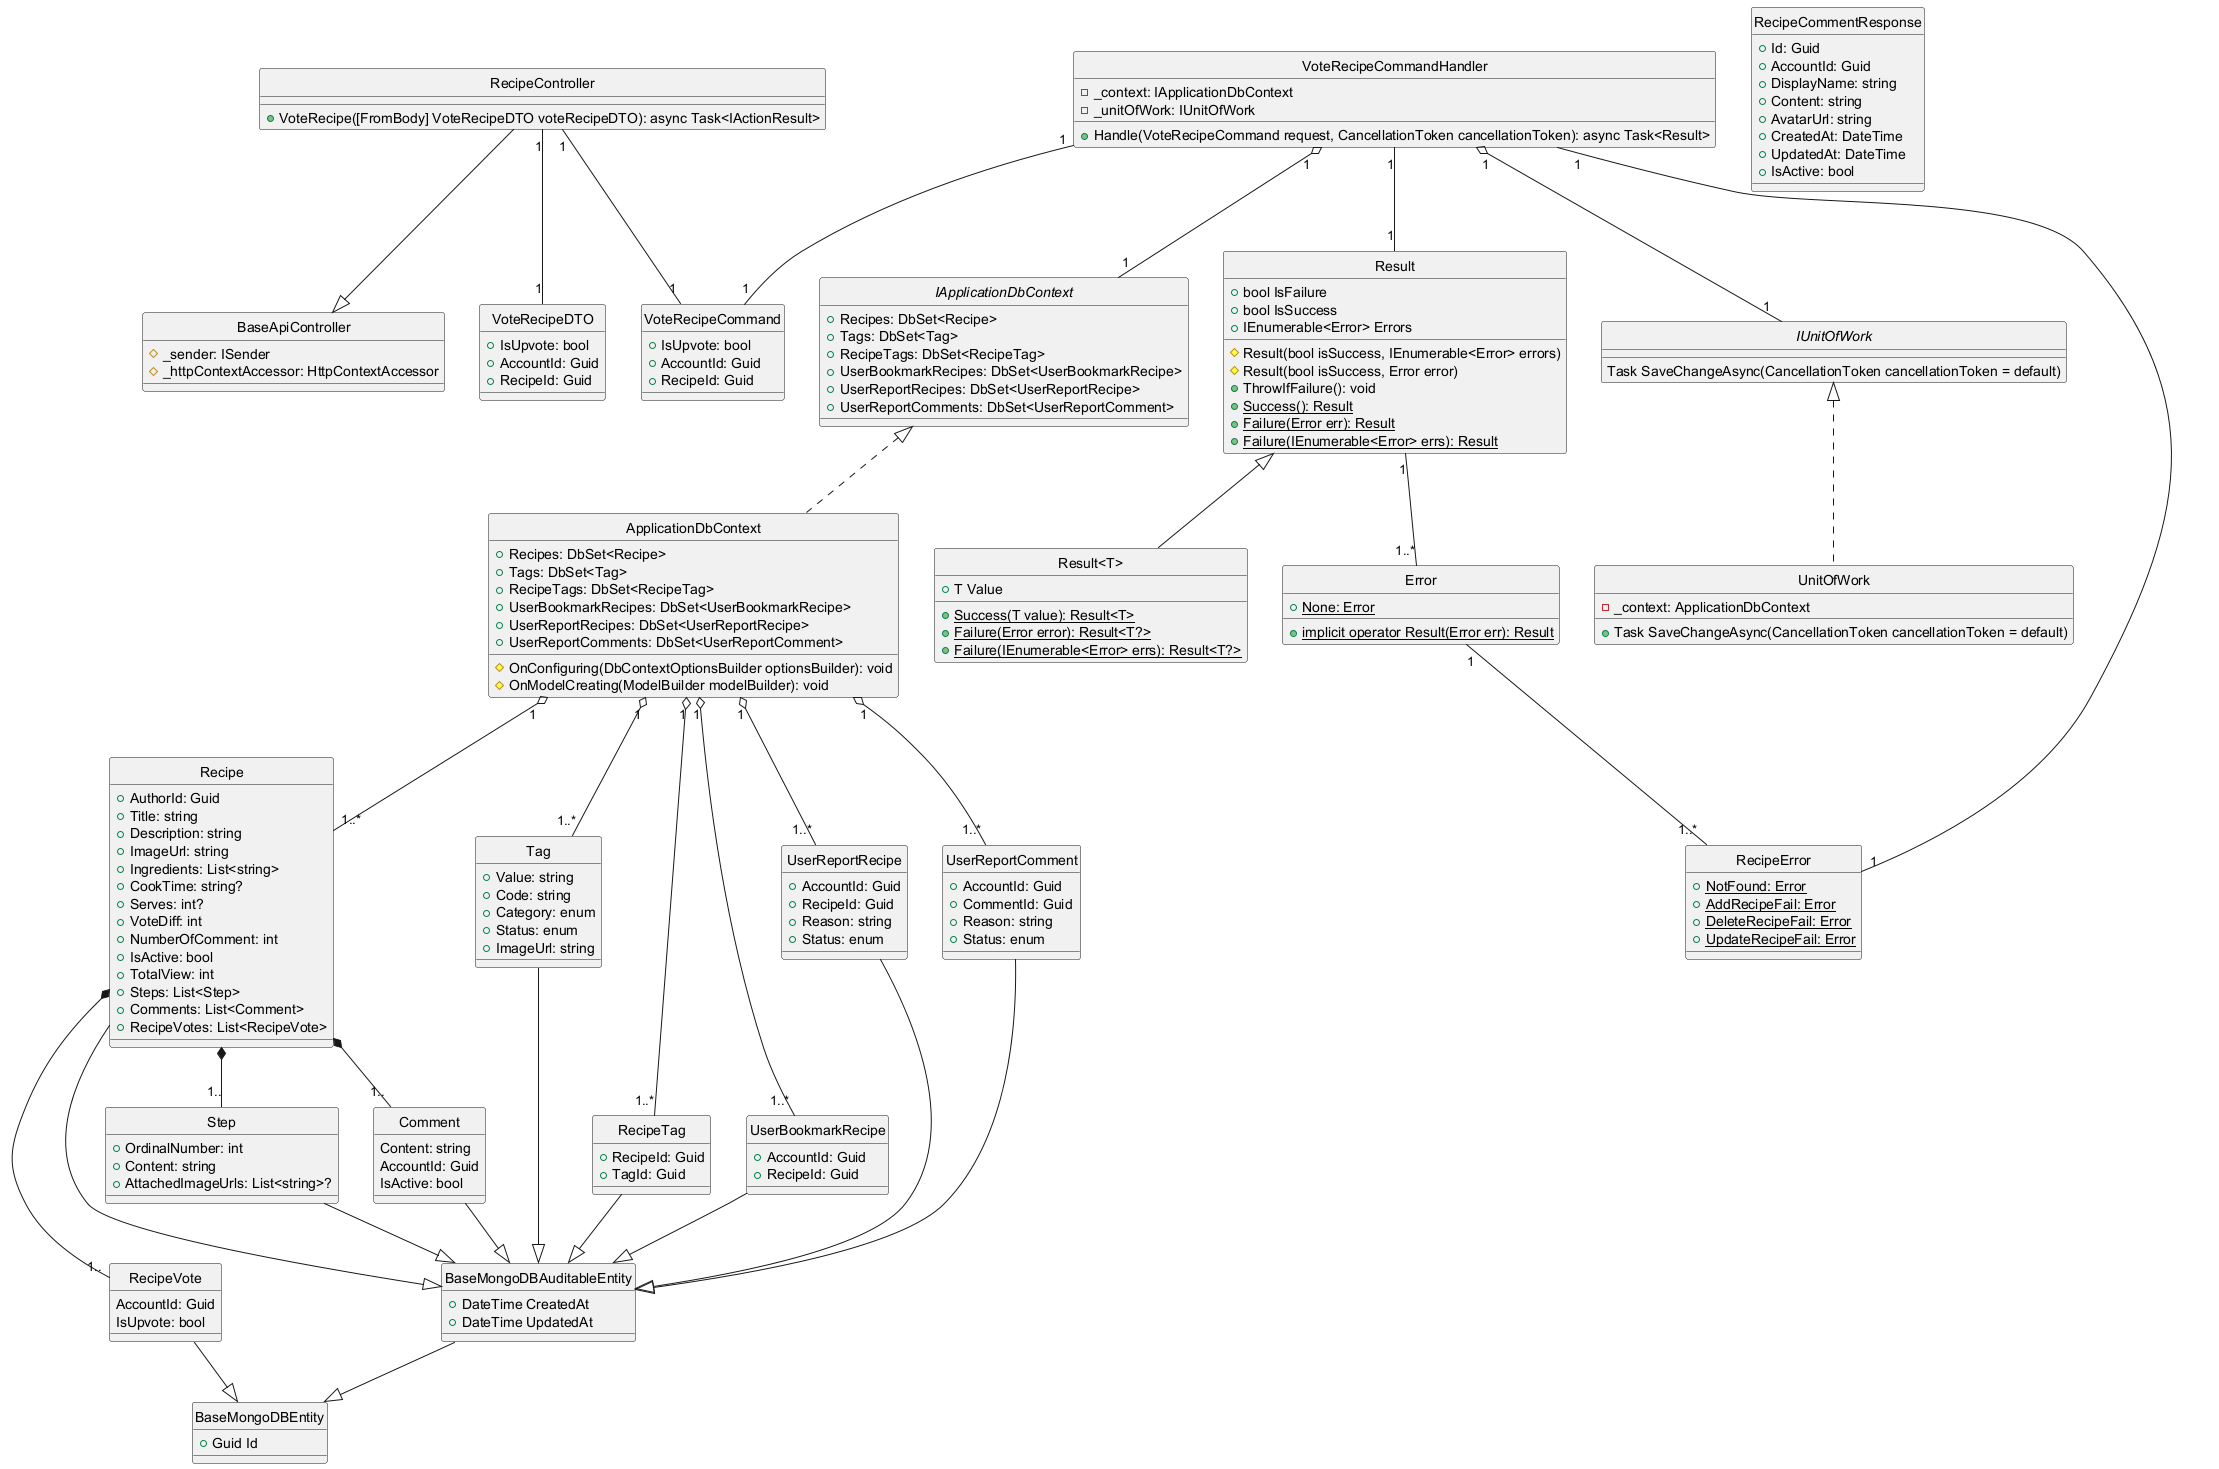

The diagram above was rendered by PlantUML. Its source (embedded in the PNG):
@startuml ClassDiagram
hide circle

class BaseApiController {
    #_sender: ISender
    #_httpContextAccessor: HttpContextAccessor
}

class RecipeController {
    +VoteRecipe([FromBody] VoteRecipeDTO voteRecipeDTO): async Task<IActionResult>
}

class VoteRecipeCommand {
    +IsUpvote: bool
    +AccountId: Guid
    +RecipeId: Guid
}

class VoteRecipeCommandHandler {
    -_context: IApplicationDbContext
    -_unitOfWork: IUnitOfWork
    +Handle(VoteRecipeCommand request, CancellationToken cancellationToken): async Task<Result> 
}

interface IApplicationDbContext {
    +Recipes: DbSet<Recipe>
    +Tags: DbSet<Tag>
    +RecipeTags: DbSet<RecipeTag>
    +UserBookmarkRecipes: DbSet<UserBookmarkRecipe>
    +UserReportRecipes: DbSet<UserReportRecipe>
    +UserReportComments: DbSet<UserReportComment>
}

class ApplicationDbContext {
    +Recipes: DbSet<Recipe>
    +Tags: DbSet<Tag>
    +RecipeTags: DbSet<RecipeTag>
    +UserBookmarkRecipes: DbSet<UserBookmarkRecipe>
    +UserReportRecipes: DbSet<UserReportRecipe>
    +UserReportComments: DbSet<UserReportComment>
    #OnConfiguring(DbContextOptionsBuilder optionsBuilder): void
    #OnModelCreating(ModelBuilder modelBuilder): void
}

class Result {
    +bool IsFailure
    +bool IsSuccess
    +IEnumerable<Error> Errors
    #Result(bool isSuccess, IEnumerable<Error> errors)
    #Result(bool isSuccess, Error error)
    +ThrowIfFailure(): void
    {static} +Success(): Result
    {static} +Failure(Error err): Result
    {static} +Failure(IEnumerable<Error> errs): Result
}

class "Result<T>" {
    +T Value
    {static} +Success(T value): Result<T>
    {static} +Failure(Error error): Result<T?>
    {static} +Failure(IEnumerable<Error> errs): Result<T?>
}

class Error {
    {static} +None: Error
    {static} +implicit operator Result(Error err): Result
}

class VoteRecipeDTO{
    +IsUpvote: bool
    +AccountId: Guid
    +RecipeId: Guid
}

interface IUnitOfWork {
    Task SaveChangeAsync(CancellationToken cancellationToken = default)
}

class UnitOfWork {
    -_context: ApplicationDbContext
    +Task SaveChangeAsync(CancellationToken cancellationToken = default)
}

class RecipeCommentResponse{
    +Id: Guid
    +AccountId: Guid
    +DisplayName: string
    +Content: string
    +AvatarUrl: string
    +CreatedAt: DateTime
    +UpdatedAt: DateTime
    +IsActive: bool
}

class RecipeError {
    {static} +NotFound: Error
    {static} +AddRecipeFail: Error
    {static} +DeleteRecipeFail: Error
    {static} +UpdateRecipeFail: Error
}

class BaseMongoDBEntity {
    +Guid Id
}

class BaseMongoDBAuditableEntity{
    +DateTime CreatedAt
    +DateTime UpdatedAt
}

class Recipe {
    +AuthorId: Guid
    +Title: string
    +Description: string
    +ImageUrl: string
    +Ingredients: List<string>
    +CookTime: string?
    +Serves: int?
    +VoteDiff: int
    +NumberOfComment: int
    +IsActive: bool
    +TotalView: int
    +Steps: List<Step>
    +Comments: List<Comment>
    +RecipeVotes: List<RecipeVote>
}

class Step{
    +OrdinalNumber: int
    +Content: string
    +AttachedImageUrls: List<string>?
}

class Comment{
    Content: string
    AccountId: Guid
    IsActive: bool
}

class RecipeVote{
    AccountId: Guid
    IsUpvote: bool
}

class Tag{
    +Value: string
    +Code: string
    +Category: enum
    +Status: enum
    +ImageUrl: string
}

class RecipeTag{
    +RecipeId: Guid
    +TagId: Guid
}

class UserBookmarkRecipe{
    +AccountId: Guid
    +RecipeId: Guid
}

class UserReportRecipe{
    +AccountId: Guid
    +RecipeId: Guid
    +Reason: string
    +Status: enum
}

class UserReportComment{
    +AccountId: Guid
    +CommentId: Guid
    +Reason: string
    +Status: enum
}

RecipeController --|> BaseApiController
RecipeController "1"--"1" VoteRecipeDTO
RecipeController "1"--"1" VoteRecipeCommand

VoteRecipeCommandHandler "1"--"1" VoteRecipeCommand
VoteRecipeCommandHandler "1"--"1" Result
VoteRecipeCommandHandler "1" o-- "1" IUnitOfWork
VoteRecipeCommandHandler "1" o-- "1" IApplicationDbContext
VoteRecipeCommandHandler "1"--"1" RecipeError

IUnitOfWork <|.. UnitOfWork
IApplicationDbContext <|.. ApplicationDbContext

Result "1" --"1..*" Error
Result <|-- "Result<T>"
Error "1" --"1..*" RecipeError

ApplicationDbContext "1" o--"1..*" Recipe
ApplicationDbContext "1" o--"1..*" Tag
ApplicationDbContext "1" o--"1..*" RecipeTag
ApplicationDbContext "1" o--"1..*" UserBookmarkRecipe
ApplicationDbContext "1" o--"1..*" UserReportComment
ApplicationDbContext "1" o--"1..*" UserReportRecipe

Recipe --|> BaseMongoDBAuditableEntity
Step --|> BaseMongoDBAuditableEntity
Comment --|> BaseMongoDBAuditableEntity
RecipeVote --|> BaseMongoDBEntity
Tag --|> BaseMongoDBAuditableEntity
RecipeTag --|> BaseMongoDBAuditableEntity
UserBookmarkRecipe --|> BaseMongoDBAuditableEntity
UserReportRecipe --|> BaseMongoDBAuditableEntity
UserReportComment --|> BaseMongoDBAuditableEntity

Recipe *--"1.." Step
Recipe *--"1.." Comment
Recipe *--"1.." RecipeVote

BaseMongoDBAuditableEntity --|> BaseMongoDBEntity
@enduml